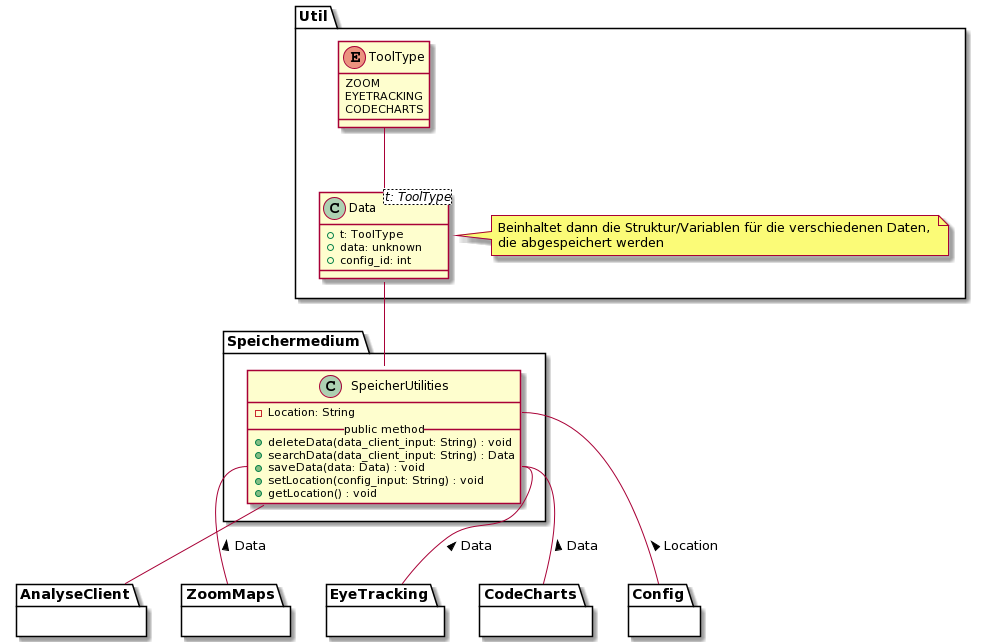

The diagram above was rendered by PlantUML. Its source (embedded in the PNG):
@startuml
' === Speichermedium ===
package Speichermedium {
      ' SpeicherUtilities
      class SpeicherUtilities {
         - Location: String
         __public method__
         + deleteData(data_client_input: String) : void
         + searchData(data_client_input: String) : Data
         + saveData(data: Data) : void
         + setLocation(config_input: String) : void
         + getLocation() : void
     }

      

     ' Andere Module
     SpeicherUtilities::Location -- Config : < Location
     SpeicherUtilities::saveData -- CodeCharts : < Data
     SpeicherUtilities::saveData -- ZoomMaps : < Data
     SpeicherUtilities::saveData -- EyeTracking : < Data
     SpeicherUtilities -- AnalyseClient
}

package Util {

class Data<t: ToolType> {
         + t: ToolType
         + data: unknown
         + config_id: int
     }

note right of Data
   Beinhaltet dann die Struktur/Variablen für die verschiedenen Daten, 
   die abgespeichert werden
end note

      

' Interaktionen
      
Data -- SpeicherUtilities
ToolType -- Data::type

' ToolType
      enum ToolType {
       ZOOM
       EYETRACKING
       CODECHARTS
     }

}
' Blackboxen / Andere Module
 package Config {}

 package CodeCharts {}

 package ZoomMaps {}

 package EyeTracking {}

 package AnalyseClient {}
@enduml